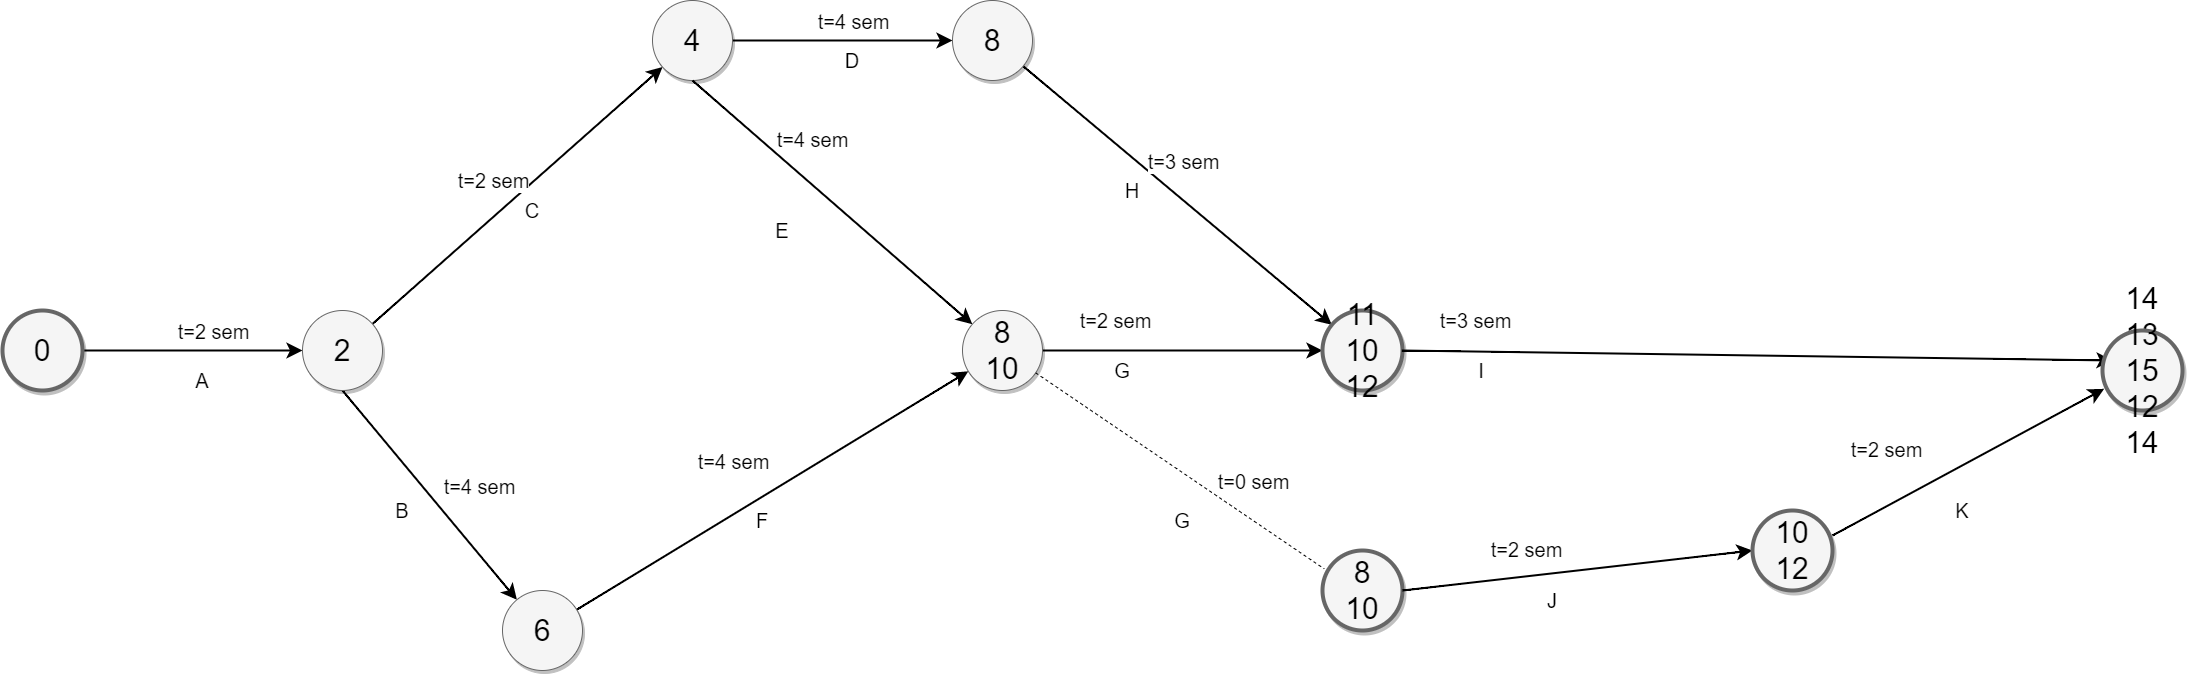

The diagram above was exported from draw.io. Its source (the exported page's mxGraphModel, read from the mxfile embedded in the PNG):
<mxGraphModel dx="1780" dy="805" grid="1" gridSize="10" guides="1" tooltips="1" connect="1" arrows="1" fold="1" page="1" pageScale="1.5" pageWidth="1169" pageHeight="826" background="none" math="0" shadow="0">
  <root>
    <mxCell id="0" style=";html=1;" />
    <mxCell id="1" style=";html=1;" parent="0" />
    <mxCell id="f0bcc99304e6f5a-9" style="edgeStyle=none;curved=1;html=1;startSize=10;endArrow=classic;endFill=1;endSize=10;strokeColor=#000000;strokeWidth=2;fontSize=12;" parent="1" source="f0bcc99304e6f5a-1" target="f0bcc99304e6f5a-2" edge="1">
      <mxGeometry relative="1" as="geometry" />
    </mxCell>
    <mxCell id="f0bcc99304e6f5a-18" value="t=2 sem" style="text;html=1;resizable=0;points=[];align=center;verticalAlign=middle;labelBackgroundColor=none;fontSize=20;" parent="f0bcc99304e6f5a-9" vertex="1" connectable="0">
      <mxGeometry x="0.2545" y="-5" relative="1" as="geometry">
        <mxPoint x="-8" y="-25" as="offset" />
      </mxGeometry>
    </mxCell>
    <mxCell id="f0bcc99304e6f5a-16" style="edgeStyle=none;curved=1;html=1;startSize=10;endFill=1;endSize=10;strokeWidth=2;fontSize=12;exitX=0.5;exitY=1;exitDx=0;exitDy=0;" parent="1" source="f0bcc99304e6f5a-2" target="f0bcc99304e6f5a-3" edge="1">
      <mxGeometry relative="1" as="geometry" />
    </mxCell>
    <mxCell id="f0bcc99304e6f5a-19" value="t=4 sem" style="text;html=1;resizable=0;points=[];align=center;verticalAlign=middle;labelBackgroundColor=#ffffff;fontSize=20;" parent="f0bcc99304e6f5a-16" vertex="1" connectable="0">
      <mxGeometry x="-0.0743" y="-2" relative="1" as="geometry">
        <mxPoint x="57" y="-3" as="offset" />
      </mxGeometry>
    </mxCell>
    <mxCell id="f0bcc99304e6f5a-1" value="0" style="ellipse;whiteSpace=wrap;html=1;rounded=0;shadow=1;strokeColor=#666666;strokeWidth=4;fontSize=30;align=center;fillColor=#f5f5f5;" parent="1" vertex="1">
      <mxGeometry x="170" y="570" width="80" height="80" as="geometry" />
    </mxCell>
    <mxCell id="f0bcc99304e6f5a-11" style="edgeStyle=none;curved=1;html=1;startSize=10;endFill=1;endSize=10;strokeWidth=2;fontSize=12;" parent="1" source="f0bcc99304e6f5a-2" target="f0bcc99304e6f5a-5" edge="1">
      <mxGeometry relative="1" as="geometry" />
    </mxCell>
    <mxCell id="f0bcc99304e6f5a-24" value="t=2 sem" style="text;html=1;resizable=0;points=[];align=center;verticalAlign=middle;labelBackgroundColor=#ffffff;fontSize=20;" parent="f0bcc99304e6f5a-11" vertex="1" connectable="0">
      <mxGeometry x="0.1672" y="-3" relative="1" as="geometry">
        <mxPoint x="-51" y="4" as="offset" />
      </mxGeometry>
    </mxCell>
    <mxCell id="f0bcc99304e6f5a-2" value="2" style="ellipse;whiteSpace=wrap;html=1;rounded=0;shadow=1;strokeColor=#666666;strokeWidth=1;fontSize=30;align=center;fillColor=#f5f5f5;" parent="1" vertex="1">
      <mxGeometry x="470" y="570" width="80" height="80" as="geometry" />
    </mxCell>
    <mxCell id="f0bcc99304e6f5a-17" style="edgeStyle=none;curved=1;html=1;startSize=10;endFill=1;endSize=10;strokeWidth=2;fontSize=12;" parent="1" source="f0bcc99304e6f5a-3" target="f0bcc99304e6f5a-4" edge="1">
      <mxGeometry relative="1" as="geometry" />
    </mxCell>
    <mxCell id="f0bcc99304e6f5a-3" value="6" style="ellipse;whiteSpace=wrap;html=1;rounded=0;shadow=1;strokeColor=#666666;strokeWidth=1;fontSize=30;align=center;fillColor=#f5f5f5;" parent="1" vertex="1">
      <mxGeometry x="670" y="850" width="80" height="80" as="geometry" />
    </mxCell>
    <mxCell id="f0bcc99304e6f5a-15" style="edgeStyle=none;curved=1;html=1;startSize=10;endFill=1;endSize=10;strokeWidth=2;fontSize=12;" parent="1" source="f0bcc99304e6f5a-4" target="f0bcc99304e6f5a-8" edge="1">
      <mxGeometry relative="1" as="geometry" />
    </mxCell>
    <mxCell id="f0bcc99304e6f5a-4" value="8&lt;br&gt;10" style="ellipse;whiteSpace=wrap;html=1;rounded=0;shadow=1;strokeColor=#666666;strokeWidth=1;fontSize=30;align=center;fillColor=#f5f5f5;" parent="1" vertex="1">
      <mxGeometry x="1130" y="570" width="80" height="80" as="geometry" />
    </mxCell>
    <mxCell id="f0bcc99304e6f5a-12" style="edgeStyle=none;curved=1;html=1;startSize=10;endFill=1;endSize=10;strokeWidth=2;fontSize=12;" parent="1" source="f0bcc99304e6f5a-5" target="f0bcc99304e6f5a-7" edge="1">
      <mxGeometry relative="1" as="geometry" />
    </mxCell>
    <mxCell id="f0bcc99304e6f5a-25" value="t=4 sem" style="text;html=1;resizable=0;points=[];align=center;verticalAlign=middle;labelBackgroundColor=#ffffff;fontSize=20;" parent="f0bcc99304e6f5a-12" vertex="1" connectable="0">
      <mxGeometry x="-0.0727" y="-5" relative="1" as="geometry">
        <mxPoint x="18" y="-25" as="offset" />
      </mxGeometry>
    </mxCell>
    <mxCell id="f0bcc99304e6f5a-5" value="4" style="ellipse;whiteSpace=wrap;html=1;rounded=0;shadow=1;strokeColor=#666666;strokeWidth=1;fontSize=30;align=center;fillColor=#f5f5f5;" parent="1" vertex="1">
      <mxGeometry x="820" y="260" width="80" height="80" as="geometry" />
    </mxCell>
    <mxCell id="f0bcc99304e6f5a-14" style="edgeStyle=none;curved=1;html=1;startSize=10;endFill=1;endSize=10;strokeWidth=2;fontSize=12;exitX=0.5;exitY=1;exitDx=0;exitDy=0;" parent="1" source="f0bcc99304e6f5a-5" target="f0bcc99304e6f5a-4" edge="1">
      <mxGeometry relative="1" as="geometry" />
    </mxCell>
    <mxCell id="f0bcc99304e6f5a-22" value="t=4 sem" style="text;html=1;resizable=0;points=[];align=center;verticalAlign=middle;labelBackgroundColor=#ffffff;fontSize=20;" parent="f0bcc99304e6f5a-14" vertex="1" connectable="0">
      <mxGeometry x="-0.3488" y="-1" relative="1" as="geometry">
        <mxPoint x="29" y="-21" as="offset" />
      </mxGeometry>
    </mxCell>
    <mxCell id="f0bcc99304e6f5a-13" style="edgeStyle=none;curved=1;html=1;startSize=10;endFill=1;endSize=10;strokeWidth=2;fontSize=12;" parent="1" source="f0bcc99304e6f5a-7" target="f0bcc99304e6f5a-8" edge="1">
      <mxGeometry relative="1" as="geometry" />
    </mxCell>
    <mxCell id="f0bcc99304e6f5a-26" value="t=3 sem" style="text;html=1;resizable=0;points=[];align=center;verticalAlign=middle;labelBackgroundColor=#ffffff;fontSize=20;" parent="f0bcc99304e6f5a-13" vertex="1" connectable="0">
      <mxGeometry x="-0.2658" y="2" relative="1" as="geometry">
        <mxPoint x="45" y="1" as="offset" />
      </mxGeometry>
    </mxCell>
    <mxCell id="f0bcc99304e6f5a-7" value="8" style="ellipse;whiteSpace=wrap;html=1;rounded=0;shadow=1;strokeColor=#666666;strokeWidth=1;fontSize=30;align=center;fillColor=#f5f5f5;" parent="1" vertex="1">
      <mxGeometry x="1120" y="260" width="80" height="80" as="geometry" />
    </mxCell>
    <mxCell id="f0bcc99304e6f5a-8" value="11&lt;br&gt;10&lt;br&gt;12" style="ellipse;whiteSpace=wrap;html=1;rounded=0;shadow=1;strokeColor=#666666;strokeWidth=4;fontSize=30;align=center;fillColor=#f5f5f5;" parent="1" vertex="1">
      <mxGeometry x="1490" y="570" width="80" height="80" as="geometry" />
    </mxCell>
    <mxCell id="f0bcc99304e6f5a-28" value="A" style="text;html=1;strokeColor=none;fillColor=none;align=center;verticalAlign=middle;whiteSpace=wrap;rounded=0;shadow=1;labelBackgroundColor=none;fontSize=20;" parent="1" vertex="1">
      <mxGeometry x="350" y="630" width="40" height="20" as="geometry" />
    </mxCell>
    <mxCell id="f0bcc99304e6f5a-29" value="B" style="text;html=1;strokeColor=none;fillColor=none;align=center;verticalAlign=middle;whiteSpace=wrap;rounded=0;shadow=1;labelBackgroundColor=none;fontSize=20;" parent="1" vertex="1">
      <mxGeometry x="550" y="760" width="40" height="20" as="geometry" />
    </mxCell>
    <mxCell id="f0bcc99304e6f5a-30" value="C" style="text;html=1;strokeColor=none;fillColor=none;align=center;verticalAlign=middle;whiteSpace=wrap;rounded=0;shadow=1;labelBackgroundColor=none;fontSize=20;" parent="1" vertex="1">
      <mxGeometry x="680" y="460" width="40" height="20" as="geometry" />
    </mxCell>
    <mxCell id="f0bcc99304e6f5a-31" value="D" style="text;html=1;strokeColor=none;fillColor=none;align=center;verticalAlign=middle;whiteSpace=wrap;rounded=0;shadow=1;labelBackgroundColor=none;fontSize=20;" parent="1" vertex="1">
      <mxGeometry x="1000" y="310" width="40" height="20" as="geometry" />
    </mxCell>
    <mxCell id="f0bcc99304e6f5a-32" value="E" style="text;html=1;strokeColor=none;fillColor=none;align=center;verticalAlign=middle;whiteSpace=wrap;rounded=0;shadow=1;labelBackgroundColor=none;fontSize=20;" parent="1" vertex="1">
      <mxGeometry x="930" y="480" width="40" height="20" as="geometry" />
    </mxCell>
    <mxCell id="f0bcc99304e6f5a-33" value="F" style="text;html=1;strokeColor=none;fillColor=none;align=center;verticalAlign=middle;whiteSpace=wrap;rounded=0;shadow=1;labelBackgroundColor=none;fontSize=20;" parent="1" vertex="1">
      <mxGeometry x="910" y="770" width="40" height="20" as="geometry" />
    </mxCell>
    <mxCell id="f0bcc99304e6f5a-34" value="G" style="text;html=1;strokeColor=none;fillColor=none;align=center;verticalAlign=middle;whiteSpace=wrap;rounded=0;shadow=1;labelBackgroundColor=none;fontSize=20;" parent="1" vertex="1">
      <mxGeometry x="1270" y="620" width="40" height="20" as="geometry" />
    </mxCell>
    <mxCell id="f0bcc99304e6f5a-35" value="H" style="text;html=1;strokeColor=none;fillColor=none;align=center;verticalAlign=middle;whiteSpace=wrap;rounded=0;shadow=1;labelBackgroundColor=none;fontSize=20;" parent="1" vertex="1">
      <mxGeometry x="1280" y="440" width="40" height="20" as="geometry" />
    </mxCell>
    <mxCell id="LmGf-_MFyDxV_TdxaGr0-4" value="t=4 sem" style="text;html=1;resizable=0;points=[];align=center;verticalAlign=middle;labelBackgroundColor=#ffffff;fontSize=20;" vertex="1" connectable="0" parent="1">
      <mxGeometry x="900.0030107615524" y="719.9977709723908" as="geometry" />
    </mxCell>
    <mxCell id="LmGf-_MFyDxV_TdxaGr0-5" value="t=2 sem" style="text;html=1;resizable=0;points=[];align=center;verticalAlign=middle;labelBackgroundColor=#ffffff;fontSize=20;" vertex="1" connectable="0" parent="1">
      <mxGeometry x="670.6144951487768" y="449.43840538275026" as="geometry">
        <mxPoint x="612" y="130" as="offset" />
      </mxGeometry>
    </mxCell>
    <mxCell id="LmGf-_MFyDxV_TdxaGr0-6" style="edgeStyle=none;curved=1;html=1;startSize=10;endFill=1;endSize=10;strokeWidth=2;fontSize=12;" edge="1" parent="1">
      <mxGeometry relative="1" as="geometry">
        <mxPoint x="1569.3899999999999" y="610" as="sourcePoint" />
        <mxPoint x="2280" y="620" as="targetPoint" />
      </mxGeometry>
    </mxCell>
    <mxCell id="LmGf-_MFyDxV_TdxaGr0-7" value="I" style="text;html=1;strokeColor=none;fillColor=none;align=center;verticalAlign=middle;whiteSpace=wrap;rounded=0;shadow=1;labelBackgroundColor=none;fontSize=20;" vertex="1" parent="1">
      <mxGeometry x="1629.3899999999999" y="620" width="40" height="20" as="geometry" />
    </mxCell>
    <mxCell id="LmGf-_MFyDxV_TdxaGr0-8" value="t=3 sem" style="text;html=1;resizable=0;points=[];align=center;verticalAlign=middle;labelBackgroundColor=#ffffff;fontSize=20;" vertex="1" connectable="0" parent="1">
      <mxGeometry x="1030.0044951487766" y="449.43840538275026" as="geometry">
        <mxPoint x="612" y="130" as="offset" />
      </mxGeometry>
    </mxCell>
    <mxCell id="LmGf-_MFyDxV_TdxaGr0-10" value="G" style="text;html=1;strokeColor=none;fillColor=none;align=center;verticalAlign=middle;whiteSpace=wrap;rounded=0;shadow=1;labelBackgroundColor=none;fontSize=20;" vertex="1" parent="1">
      <mxGeometry x="1330" y="770" width="40" height="20" as="geometry" />
    </mxCell>
    <mxCell id="LmGf-_MFyDxV_TdxaGr0-11" value="8&lt;br&gt;10" style="ellipse;whiteSpace=wrap;html=1;rounded=0;shadow=1;strokeColor=#666666;strokeWidth=4;fontSize=30;align=center;fillColor=#f5f5f5;" vertex="1" parent="1">
      <mxGeometry x="1490" y="810" width="80" height="80" as="geometry" />
    </mxCell>
    <mxCell id="LmGf-_MFyDxV_TdxaGr0-13" value="" style="endArrow=none;dashed=1;html=1;entryX=0.021;entryY=0.229;entryDx=0;entryDy=0;entryPerimeter=0;" edge="1" parent="1" source="f0bcc99304e6f5a-4" target="LmGf-_MFyDxV_TdxaGr0-11">
      <mxGeometry width="50" height="50" relative="1" as="geometry">
        <mxPoint x="1380" y="770" as="sourcePoint" />
        <mxPoint x="1430" y="720" as="targetPoint" />
      </mxGeometry>
    </mxCell>
    <mxCell id="LmGf-_MFyDxV_TdxaGr0-14" value="t=0 sem" style="text;html=1;resizable=0;points=[];align=center;verticalAlign=middle;labelBackgroundColor=#ffffff;fontSize=20;" vertex="1" connectable="0" parent="1">
      <mxGeometry x="1420.0044951487766" y="739.9984053827502" as="geometry" />
    </mxCell>
    <mxCell id="LmGf-_MFyDxV_TdxaGr0-15" style="edgeStyle=none;curved=1;html=1;startSize=10;endFill=1;endSize=10;strokeWidth=2;fontSize=12;exitX=1;exitY=0.5;exitDx=0;exitDy=0;" edge="1" parent="1" source="LmGf-_MFyDxV_TdxaGr0-11">
      <mxGeometry relative="1" as="geometry">
        <mxPoint x="1619.9999999999998" y="778.33" as="sourcePoint" />
        <mxPoint x="1920" y="810" as="targetPoint" />
      </mxGeometry>
    </mxCell>
    <mxCell id="LmGf-_MFyDxV_TdxaGr0-16" value="J" style="text;html=1;strokeColor=none;fillColor=none;align=center;verticalAlign=middle;whiteSpace=wrap;rounded=0;shadow=1;labelBackgroundColor=none;fontSize=20;" vertex="1" parent="1">
      <mxGeometry x="1699.9999999999998" y="850" width="40" height="20" as="geometry" />
    </mxCell>
    <mxCell id="LmGf-_MFyDxV_TdxaGr0-17" value="t=2 sem" style="text;html=1;resizable=0;points=[];align=center;verticalAlign=middle;labelBackgroundColor=#ffffff;fontSize=20;" vertex="1" connectable="0" parent="1">
      <mxGeometry x="1690.0044951487766" y="759.9984053827502" as="geometry">
        <mxPoint x="3" y="48" as="offset" />
      </mxGeometry>
    </mxCell>
    <mxCell id="LmGf-_MFyDxV_TdxaGr0-18" value="10&lt;br&gt;12" style="ellipse;whiteSpace=wrap;html=1;rounded=0;shadow=1;strokeColor=#666666;strokeWidth=4;fontSize=30;align=center;fillColor=#f5f5f5;" vertex="1" parent="1">
      <mxGeometry x="1920" y="770" width="80" height="80" as="geometry" />
    </mxCell>
    <mxCell id="LmGf-_MFyDxV_TdxaGr0-19" style="edgeStyle=none;curved=1;html=1;startSize=10;endFill=1;endSize=10;strokeWidth=2;fontSize=12;exitX=1;exitY=0.5;exitDx=0;exitDy=0;entryX=0.021;entryY=0.729;entryDx=0;entryDy=0;entryPerimeter=0;" edge="1" parent="1" target="LmGf-_MFyDxV_TdxaGr0-22">
      <mxGeometry relative="1" as="geometry">
        <mxPoint x="2000" y="795" as="sourcePoint" />
        <mxPoint x="2280" y="660" as="targetPoint" />
      </mxGeometry>
    </mxCell>
    <mxCell id="LmGf-_MFyDxV_TdxaGr0-20" value="K" style="text;html=1;strokeColor=none;fillColor=none;align=center;verticalAlign=middle;whiteSpace=wrap;rounded=0;shadow=1;labelBackgroundColor=none;fontSize=20;" vertex="1" parent="1">
      <mxGeometry x="2110" y="760" width="40" height="20" as="geometry" />
    </mxCell>
    <mxCell id="LmGf-_MFyDxV_TdxaGr0-21" value="t=2 sem" style="text;html=1;resizable=0;points=[];align=center;verticalAlign=middle;labelBackgroundColor=#ffffff;fontSize=20;" vertex="1" connectable="0" parent="1">
      <mxGeometry x="2050.0044951487766" y="659.9984053827502" as="geometry">
        <mxPoint x="3" y="48" as="offset" />
      </mxGeometry>
    </mxCell>
    <mxCell id="LmGf-_MFyDxV_TdxaGr0-22" value="14&lt;br&gt;13&lt;br&gt;15&lt;br&gt;12&lt;br&gt;14" style="ellipse;whiteSpace=wrap;html=1;rounded=0;shadow=1;strokeColor=#666666;strokeWidth=4;fontSize=30;align=center;fillColor=#f5f5f5;" vertex="1" parent="1">
      <mxGeometry x="2270" y="590" width="80" height="80" as="geometry" />
    </mxCell>
  </root>
</mxGraphModel>